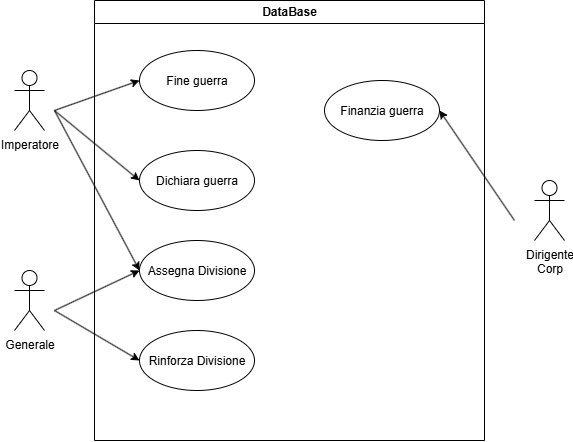

The diagram above was exported from draw.io. Its source (the exported page's mxGraphModel, read from the mxfile embedded in the PNG):
<mxGraphModel dx="987" dy="566" grid="1" gridSize="10" guides="1" tooltips="1" connect="1" arrows="1" fold="1" page="1" pageScale="1" pageWidth="850" pageHeight="1100" math="0" shadow="0">
  <root>
    <mxCell id="0" />
    <mxCell id="1" parent="0" />
    <mxCell id="4JjfBWVcoWZ58tU1cLT_-39" value="Dirigente&lt;div&gt;Corp&lt;/div&gt;" style="shape=umlActor;verticalLabelPosition=bottom;verticalAlign=top;html=1;" vertex="1" parent="1">
      <mxGeometry x="670" y="520" width="30" height="60" as="geometry" />
    </mxCell>
    <mxCell id="4JjfBWVcoWZ58tU1cLT_-40" value="Generale" style="shape=umlActor;verticalLabelPosition=bottom;verticalAlign=top;html=1;" vertex="1" parent="1">
      <mxGeometry x="150" y="610" width="30" height="60" as="geometry" />
    </mxCell>
    <mxCell id="4JjfBWVcoWZ58tU1cLT_-41" value="Imperatore" style="shape=umlActor;verticalLabelPosition=bottom;verticalAlign=top;html=1;" vertex="1" parent="1">
      <mxGeometry x="150" y="410" width="30" height="60" as="geometry" />
    </mxCell>
    <mxCell id="4JjfBWVcoWZ58tU1cLT_-43" value="DataBase" style="swimlane;whiteSpace=wrap;html=1;" vertex="1" parent="1">
      <mxGeometry x="230" y="340" width="390" height="440" as="geometry">
        <mxRectangle x="180" y="430" width="90" height="30" as="alternateBounds" />
      </mxGeometry>
    </mxCell>
    <mxCell id="4JjfBWVcoWZ58tU1cLT_-49" value="Fine guerra" style="ellipse;whiteSpace=wrap;html=1;" vertex="1" parent="4JjfBWVcoWZ58tU1cLT_-43">
      <mxGeometry x="45" y="50" width="115" height="60" as="geometry" />
    </mxCell>
    <mxCell id="4JjfBWVcoWZ58tU1cLT_-50" value="Assegna Divisione" style="ellipse;whiteSpace=wrap;html=1;" vertex="1" parent="4JjfBWVcoWZ58tU1cLT_-43">
      <mxGeometry x="45" y="240" width="115" height="60" as="geometry" />
    </mxCell>
    <mxCell id="4JjfBWVcoWZ58tU1cLT_-51" value="Dichiara guerra" style="ellipse;whiteSpace=wrap;html=1;" vertex="1" parent="4JjfBWVcoWZ58tU1cLT_-43">
      <mxGeometry x="45" y="150" width="115" height="60" as="geometry" />
    </mxCell>
    <mxCell id="4JjfBWVcoWZ58tU1cLT_-52" value="Rinforza Divisione" style="ellipse;whiteSpace=wrap;html=1;" vertex="1" parent="4JjfBWVcoWZ58tU1cLT_-43">
      <mxGeometry x="45" y="330" width="115" height="60" as="geometry" />
    </mxCell>
    <mxCell id="4JjfBWVcoWZ58tU1cLT_-53" value="Finanzia guerra" style="ellipse;whiteSpace=wrap;html=1;" vertex="1" parent="4JjfBWVcoWZ58tU1cLT_-43">
      <mxGeometry x="230" y="80" width="115" height="60" as="geometry" />
    </mxCell>
    <mxCell id="4JjfBWVcoWZ58tU1cLT_-56" value="" style="endArrow=classic;html=1;rounded=0;entryX=1;entryY=0.5;entryDx=0;entryDy=0;" edge="1" parent="1" target="4JjfBWVcoWZ58tU1cLT_-53">
      <mxGeometry width="50" height="50" relative="1" as="geometry">
        <mxPoint x="650" y="560" as="sourcePoint" />
        <mxPoint x="530" y="540" as="targetPoint" />
      </mxGeometry>
    </mxCell>
    <mxCell id="4JjfBWVcoWZ58tU1cLT_-57" value="" style="endArrow=classic;html=1;rounded=0;entryX=0;entryY=0.5;entryDx=0;entryDy=0;" edge="1" parent="1" target="4JjfBWVcoWZ58tU1cLT_-50">
      <mxGeometry width="50" height="50" relative="1" as="geometry">
        <mxPoint x="190" y="650" as="sourcePoint" />
        <mxPoint x="260" y="700" as="targetPoint" />
      </mxGeometry>
    </mxCell>
    <mxCell id="4JjfBWVcoWZ58tU1cLT_-58" value="" style="endArrow=classic;html=1;rounded=0;entryX=0;entryY=0.5;entryDx=0;entryDy=0;" edge="1" parent="1" target="4JjfBWVcoWZ58tU1cLT_-52">
      <mxGeometry width="50" height="50" relative="1" as="geometry">
        <mxPoint x="190" y="650" as="sourcePoint" />
        <mxPoint x="270" y="660" as="targetPoint" />
      </mxGeometry>
    </mxCell>
    <mxCell id="4JjfBWVcoWZ58tU1cLT_-59" value="" style="endArrow=classic;html=1;rounded=0;entryX=0;entryY=0.5;entryDx=0;entryDy=0;" edge="1" parent="1" target="4JjfBWVcoWZ58tU1cLT_-51">
      <mxGeometry width="50" height="50" relative="1" as="geometry">
        <mxPoint x="190" y="450" as="sourcePoint" />
        <mxPoint x="270" y="520" as="targetPoint" />
      </mxGeometry>
    </mxCell>
    <mxCell id="4JjfBWVcoWZ58tU1cLT_-62" value="" style="endArrow=classic;html=1;rounded=0;entryX=0;entryY=0.5;entryDx=0;entryDy=0;" edge="1" parent="1" target="4JjfBWVcoWZ58tU1cLT_-49">
      <mxGeometry width="50" height="50" relative="1" as="geometry">
        <mxPoint x="190" y="450" as="sourcePoint" />
        <mxPoint x="270" y="450" as="targetPoint" />
      </mxGeometry>
    </mxCell>
    <mxCell id="4JjfBWVcoWZ58tU1cLT_-63" value="" style="endArrow=classic;html=1;rounded=0;entryX=0;entryY=0.5;entryDx=0;entryDy=0;" edge="1" parent="1" target="4JjfBWVcoWZ58tU1cLT_-50">
      <mxGeometry width="50" height="50" relative="1" as="geometry">
        <mxPoint x="190" y="450" as="sourcePoint" />
        <mxPoint x="220" y="480" as="targetPoint" />
      </mxGeometry>
    </mxCell>
  </root>
</mxGraphModel>